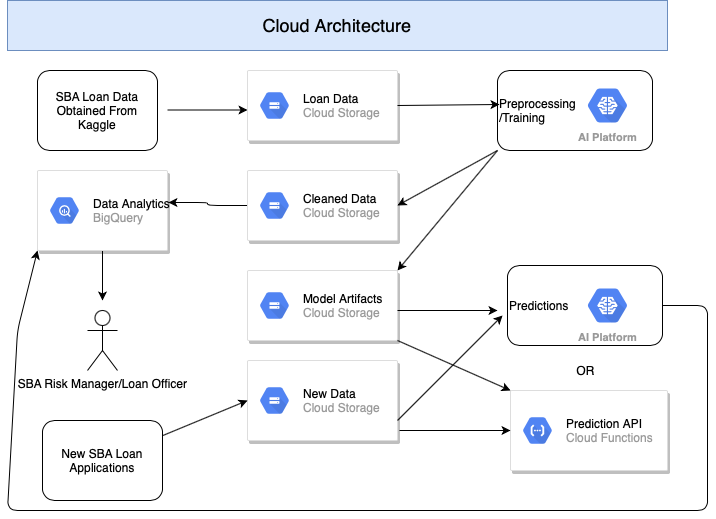

The diagram above was exported from draw.io. Its source (the exported page's mxGraphModel, read from the mxfile embedded in the PNG):
<mxGraphModel dx="1026" dy="520" grid="1" gridSize="10" guides="1" tooltips="1" connect="1" arrows="1" fold="1" page="1" pageScale="1" pageWidth="850" pageHeight="1100" math="0" shadow="0">
  <root>
    <mxCell id="0" />
    <mxCell id="1" parent="0" />
    <mxCell id="1hWORd97n2hw7L377myy-1" value="SBA Loan Data Obtained From Kaggle" style="whiteSpace=wrap;html=1;rounded=1;" parent="1" vertex="1">
      <mxGeometry x="40" y="80" width="120" height="80" as="geometry" />
    </mxCell>
    <mxCell id="Hu6hov8MEhkFvw1OjJpx-1" value="Preprocessing&lt;br&gt;/Training" style="whiteSpace=wrap;html=1;align=left;rounded=1;" vertex="1" parent="1">
      <mxGeometry x="500" y="80" width="155" height="80" as="geometry" />
    </mxCell>
    <mxCell id="Hu6hov8MEhkFvw1OjJpx-10" value="" style="endArrow=classic;html=1;" edge="1" parent="1">
      <mxGeometry width="50" height="50" relative="1" as="geometry">
        <mxPoint x="170" y="119.5" as="sourcePoint" />
        <mxPoint x="250" y="119.5" as="targetPoint" />
      </mxGeometry>
    </mxCell>
    <mxCell id="Hu6hov8MEhkFvw1OjJpx-13" value="" style="strokeColor=#dddddd;shadow=1;strokeWidth=1;absoluteArcSize=1;arcSize=2;rounded=1;" vertex="1" parent="1">
      <mxGeometry x="250" y="80" width="150" height="70" as="geometry" />
    </mxCell>
    <mxCell id="Hu6hov8MEhkFvw1OjJpx-14" value="&lt;font color=&quot;#000000&quot;&gt;&lt;span&gt;Loan Data&lt;/span&gt;&lt;/font&gt;&lt;br&gt;Cloud Storage" style="dashed=0;connectable=0;html=1;fillColor=#5184F3;strokeColor=none;shape=mxgraph.gcp2.hexIcon;prIcon=cloud_storage;part=1;labelPosition=right;verticalLabelPosition=middle;align=left;verticalAlign=middle;spacingLeft=5;fontColor=#999999;fontSize=12;rounded=1;" vertex="1" parent="Hu6hov8MEhkFvw1OjJpx-13">
      <mxGeometry y="0.5" width="44" height="39" relative="1" as="geometry">
        <mxPoint x="5" y="-19.5" as="offset" />
      </mxGeometry>
    </mxCell>
    <mxCell id="Hu6hov8MEhkFvw1OjJpx-15" value="AI Platform" style="html=1;fillColor=#5184F3;strokeColor=none;verticalAlign=top;labelPosition=center;verticalLabelPosition=bottom;align=center;spacingTop=-6;fontSize=11;fontStyle=1;fontColor=#999999;shape=mxgraph.gcp2.hexIcon;prIcon=cloud_machine_learning;rounded=1;" vertex="1" parent="1">
      <mxGeometry x="580" y="90" width="60" height="50" as="geometry" />
    </mxCell>
    <mxCell id="Hu6hov8MEhkFvw1OjJpx-16" value="" style="endArrow=classic;html=1;exitX=1;exitY=0.5;exitDx=0;exitDy=0;entryX=0.013;entryY=0.425;entryDx=0;entryDy=0;entryPerimeter=0;" edge="1" parent="1" source="Hu6hov8MEhkFvw1OjJpx-13" target="Hu6hov8MEhkFvw1OjJpx-1">
      <mxGeometry width="50" height="50" relative="1" as="geometry">
        <mxPoint x="410" y="119.5" as="sourcePoint" />
        <mxPoint x="490" y="115" as="targetPoint" />
      </mxGeometry>
    </mxCell>
    <mxCell id="Hu6hov8MEhkFvw1OjJpx-17" value="" style="strokeColor=#dddddd;shadow=1;strokeWidth=1;absoluteArcSize=1;arcSize=2;rounded=1;" vertex="1" parent="1">
      <mxGeometry x="250" y="280" width="150" height="70" as="geometry" />
    </mxCell>
    <mxCell id="Hu6hov8MEhkFvw1OjJpx-18" value="&lt;font color=&quot;#000000&quot;&gt;&lt;span&gt;Model Artifacts&lt;/span&gt;&lt;/font&gt;&lt;br&gt;Cloud Storage" style="dashed=0;connectable=0;html=1;fillColor=#5184F3;strokeColor=none;shape=mxgraph.gcp2.hexIcon;prIcon=cloud_storage;part=1;labelPosition=right;verticalLabelPosition=middle;align=left;verticalAlign=middle;spacingLeft=5;fontColor=#999999;fontSize=12;rounded=1;" vertex="1" parent="Hu6hov8MEhkFvw1OjJpx-17">
      <mxGeometry y="0.5" width="44" height="39" relative="1" as="geometry">
        <mxPoint x="5" y="-19.5" as="offset" />
      </mxGeometry>
    </mxCell>
    <mxCell id="Hu6hov8MEhkFvw1OjJpx-35" style="edgeStyle=orthogonalEdgeStyle;orthogonalLoop=1;jettySize=auto;html=1;entryX=1.007;entryY=0.4;entryDx=0;entryDy=0;entryPerimeter=0;" edge="1" parent="1" source="Hu6hov8MEhkFvw1OjJpx-19" target="Hu6hov8MEhkFvw1OjJpx-32">
      <mxGeometry relative="1" as="geometry" />
    </mxCell>
    <mxCell id="Hu6hov8MEhkFvw1OjJpx-19" value="" style="strokeColor=#dddddd;shadow=1;strokeWidth=1;absoluteArcSize=1;arcSize=2;rounded=1;" vertex="1" parent="1">
      <mxGeometry x="250" y="180" width="150" height="70" as="geometry" />
    </mxCell>
    <mxCell id="Hu6hov8MEhkFvw1OjJpx-20" value="&lt;font color=&quot;#000000&quot;&gt;&lt;span&gt;Cleaned Data&lt;/span&gt;&lt;/font&gt;&lt;br&gt;Cloud Storage" style="dashed=0;connectable=0;html=1;fillColor=#5184F3;strokeColor=none;shape=mxgraph.gcp2.hexIcon;prIcon=cloud_storage;part=1;labelPosition=right;verticalLabelPosition=middle;align=left;verticalAlign=middle;spacingLeft=5;fontColor=#999999;fontSize=12;rounded=1;" vertex="1" parent="Hu6hov8MEhkFvw1OjJpx-19">
      <mxGeometry y="0.5" width="44" height="39" relative="1" as="geometry">
        <mxPoint x="5" y="-19.5" as="offset" />
      </mxGeometry>
    </mxCell>
    <mxCell id="Hu6hov8MEhkFvw1OjJpx-21" value="" style="endArrow=classic;html=1;exitX=0;exitY=1;exitDx=0;exitDy=0;entryX=1;entryY=0;entryDx=0;entryDy=0;" edge="1" parent="1" source="Hu6hov8MEhkFvw1OjJpx-1" target="Hu6hov8MEhkFvw1OjJpx-17">
      <mxGeometry width="50" height="50" relative="1" as="geometry">
        <mxPoint x="380" y="310" as="sourcePoint" />
        <mxPoint x="470" y="330" as="targetPoint" />
      </mxGeometry>
    </mxCell>
    <mxCell id="Hu6hov8MEhkFvw1OjJpx-22" value="" style="endArrow=classic;html=1;exitX=0;exitY=1;exitDx=0;exitDy=0;entryX=1;entryY=0.5;entryDx=0;entryDy=0;" edge="1" parent="1" source="Hu6hov8MEhkFvw1OjJpx-1" target="Hu6hov8MEhkFvw1OjJpx-19">
      <mxGeometry width="50" height="50" relative="1" as="geometry">
        <mxPoint x="410" y="200" as="sourcePoint" />
        <mxPoint x="410" y="240" as="targetPoint" />
      </mxGeometry>
    </mxCell>
    <mxCell id="Hu6hov8MEhkFvw1OjJpx-23" value="Predictions" style="whiteSpace=wrap;html=1;align=left;rounded=1;" vertex="1" parent="1">
      <mxGeometry x="510" y="275" width="155" height="80" as="geometry" />
    </mxCell>
    <mxCell id="Hu6hov8MEhkFvw1OjJpx-24" value="AI Platform" style="html=1;fillColor=#5184F3;strokeColor=none;verticalAlign=top;labelPosition=center;verticalLabelPosition=bottom;align=center;spacingTop=-6;fontSize=11;fontStyle=1;fontColor=#999999;shape=mxgraph.gcp2.hexIcon;prIcon=cloud_machine_learning;rounded=1;" vertex="1" parent="1">
      <mxGeometry x="580" y="290" width="60" height="50" as="geometry" />
    </mxCell>
    <mxCell id="Hu6hov8MEhkFvw1OjJpx-25" value="New SBA Loan Applications" style="whiteSpace=wrap;html=1;align=center;rounded=1;" vertex="1" parent="1">
      <mxGeometry x="45" y="430" width="120" height="80" as="geometry" />
    </mxCell>
    <mxCell id="Hu6hov8MEhkFvw1OjJpx-26" value="" style="strokeColor=#dddddd;shadow=1;strokeWidth=1;absoluteArcSize=1;arcSize=2;align=center;rounded=1;" vertex="1" parent="1">
      <mxGeometry x="250" y="370" width="150" height="80" as="geometry" />
    </mxCell>
    <mxCell id="Hu6hov8MEhkFvw1OjJpx-27" value="&lt;font color=&quot;#000000&quot;&gt;New Data&lt;/font&gt;&lt;br&gt;Cloud Storage" style="dashed=0;connectable=0;html=1;fillColor=#5184F3;strokeColor=none;shape=mxgraph.gcp2.hexIcon;prIcon=cloud_storage;part=1;labelPosition=right;verticalLabelPosition=middle;align=left;verticalAlign=middle;spacingLeft=5;fontColor=#999999;fontSize=12;rounded=1;" vertex="1" parent="Hu6hov8MEhkFvw1OjJpx-26">
      <mxGeometry y="0.5" width="44" height="39" relative="1" as="geometry">
        <mxPoint x="5" y="-19.5" as="offset" />
      </mxGeometry>
    </mxCell>
    <mxCell id="Hu6hov8MEhkFvw1OjJpx-29" value="" style="endArrow=classic;html=1;entryX=0;entryY=0.5;entryDx=0;entryDy=0;" edge="1" parent="1" source="Hu6hov8MEhkFvw1OjJpx-25" target="Hu6hov8MEhkFvw1OjJpx-26">
      <mxGeometry width="50" height="50" relative="1" as="geometry">
        <mxPoint x="160" y="460" as="sourcePoint" />
        <mxPoint x="230.71067811865476" y="410" as="targetPoint" />
      </mxGeometry>
    </mxCell>
    <mxCell id="Hu6hov8MEhkFvw1OjJpx-30" value="" style="endArrow=classic;html=1;entryX=-0.032;entryY=0.625;entryDx=0;entryDy=0;entryPerimeter=0;" edge="1" parent="1" target="Hu6hov8MEhkFvw1OjJpx-23">
      <mxGeometry width="50" height="50" relative="1" as="geometry">
        <mxPoint x="400" y="430" as="sourcePoint" />
        <mxPoint x="450" y="380" as="targetPoint" />
      </mxGeometry>
    </mxCell>
    <mxCell id="Hu6hov8MEhkFvw1OjJpx-31" value="" style="endArrow=classic;html=1;entryX=0;entryY=0.75;entryDx=0;entryDy=0;" edge="1" parent="1">
      <mxGeometry width="50" height="50" relative="1" as="geometry">
        <mxPoint x="400" y="320" as="sourcePoint" />
        <mxPoint x="500" y="320" as="targetPoint" />
        <Array as="points">
          <mxPoint x="460" y="320" />
        </Array>
      </mxGeometry>
    </mxCell>
    <mxCell id="Hu6hov8MEhkFvw1OjJpx-37" style="edgeStyle=orthogonalEdgeStyle;orthogonalLoop=1;jettySize=auto;html=1;exitX=0.5;exitY=1;exitDx=0;exitDy=0;" edge="1" parent="1" source="Hu6hov8MEhkFvw1OjJpx-32">
      <mxGeometry relative="1" as="geometry">
        <mxPoint x="105" y="310" as="targetPoint" />
      </mxGeometry>
    </mxCell>
    <mxCell id="Hu6hov8MEhkFvw1OjJpx-32" value="" style="strokeColor=#dddddd;shadow=1;strokeWidth=1;absoluteArcSize=1;arcSize=2;align=center;rounded=1;" vertex="1" parent="1">
      <mxGeometry x="40" y="180" width="130" height="80" as="geometry" />
    </mxCell>
    <mxCell id="Hu6hov8MEhkFvw1OjJpx-33" value="&lt;font color=&quot;#000000&quot;&gt;&lt;span&gt;Data Analytics&lt;/span&gt;&lt;/font&gt;&lt;br&gt;BigQuery" style="dashed=0;connectable=0;html=1;fillColor=#5184F3;strokeColor=none;shape=mxgraph.gcp2.hexIcon;prIcon=bigquery;part=1;labelPosition=right;verticalLabelPosition=middle;align=left;verticalAlign=middle;spacingLeft=5;fontColor=#999999;fontSize=12;rounded=1;" vertex="1" parent="Hu6hov8MEhkFvw1OjJpx-32">
      <mxGeometry y="0.5" width="44" height="39" relative="1" as="geometry">
        <mxPoint x="5" y="-19.5" as="offset" />
      </mxGeometry>
    </mxCell>
    <mxCell id="Hu6hov8MEhkFvw1OjJpx-38" value="SBA Risk Manager/Loan Officer" style="shape=umlActor;verticalLabelPosition=bottom;verticalAlign=top;html=1;outlineConnect=0;align=center;rounded=1;" vertex="1" parent="1">
      <mxGeometry x="90" y="320" width="30" height="60" as="geometry" />
    </mxCell>
    <mxCell id="Hu6hov8MEhkFvw1OjJpx-42" value="" style="strokeColor=#dddddd;shadow=1;strokeWidth=1;absoluteArcSize=1;arcSize=2;align=center;rounded=1;" vertex="1" parent="1">
      <mxGeometry x="513" y="400" width="157" height="80" as="geometry" />
    </mxCell>
    <mxCell id="Hu6hov8MEhkFvw1OjJpx-43" value="&lt;font color=&quot;#000000&quot;&gt;&lt;span&gt;Prediction API&lt;/span&gt;&lt;/font&gt;&lt;br&gt;Cloud Functions" style="dashed=0;connectable=0;html=1;fillColor=#5184F3;strokeColor=none;shape=mxgraph.gcp2.hexIcon;prIcon=cloud_functions;part=1;labelPosition=right;verticalLabelPosition=middle;align=left;verticalAlign=middle;spacingLeft=5;fontColor=#999999;fontSize=12;rounded=1;" vertex="1" parent="Hu6hov8MEhkFvw1OjJpx-42">
      <mxGeometry y="0.5" width="44" height="39" relative="1" as="geometry">
        <mxPoint x="5" y="-19.5" as="offset" />
      </mxGeometry>
    </mxCell>
    <mxCell id="Hu6hov8MEhkFvw1OjJpx-44" value="" style="endArrow=classic;html=1;entryX=0;entryY=0;entryDx=0;entryDy=0;exitX=1;exitY=1;exitDx=0;exitDy=0;" edge="1" parent="1" source="Hu6hov8MEhkFvw1OjJpx-17" target="Hu6hov8MEhkFvw1OjJpx-42">
      <mxGeometry width="50" height="50" relative="1" as="geometry">
        <mxPoint x="400" y="390" as="sourcePoint" />
        <mxPoint x="450" y="340" as="targetPoint" />
      </mxGeometry>
    </mxCell>
    <mxCell id="Hu6hov8MEhkFvw1OjJpx-45" value="" style="endArrow=classic;html=1;entryX=0;entryY=0.5;entryDx=0;entryDy=0;exitX=1.013;exitY=0.875;exitDx=0;exitDy=0;exitPerimeter=0;" edge="1" parent="1" source="Hu6hov8MEhkFvw1OjJpx-26" target="Hu6hov8MEhkFvw1OjJpx-42">
      <mxGeometry width="50" height="50" relative="1" as="geometry">
        <mxPoint x="400" y="460" as="sourcePoint" />
        <mxPoint x="450" y="410" as="targetPoint" />
      </mxGeometry>
    </mxCell>
    <mxCell id="Hu6hov8MEhkFvw1OjJpx-48" value="OR" style="text;html=1;align=center;verticalAlign=middle;resizable=0;points=[];autosize=1;strokeColor=none;rounded=1;" vertex="1" parent="1">
      <mxGeometry x="572.5" y="370" width="30" height="20" as="geometry" />
    </mxCell>
    <mxCell id="Hu6hov8MEhkFvw1OjJpx-50" value="&lt;font style=&quot;font-size: 18px&quot;&gt;Cloud Architecture&lt;/font&gt;" style="rounded=0;whiteSpace=wrap;html=1;align=center;fillColor=#dae8fc;strokeColor=#6c8ebf;" vertex="1" parent="1">
      <mxGeometry x="10" y="10" width="660" height="50" as="geometry" />
    </mxCell>
    <mxCell id="Hu6hov8MEhkFvw1OjJpx-51" value="" style="endArrow=classic;html=1;entryX=0;entryY=1;entryDx=0;entryDy=0;exitX=1;exitY=0.5;exitDx=0;exitDy=0;" edge="1" parent="1" source="Hu6hov8MEhkFvw1OjJpx-23" target="Hu6hov8MEhkFvw1OjJpx-32">
      <mxGeometry width="50" height="50" relative="1" as="geometry">
        <mxPoint x="680" y="320" as="sourcePoint" />
        <mxPoint x="430" y="190" as="targetPoint" />
        <Array as="points">
          <mxPoint x="710" y="315" />
          <mxPoint x="710" y="520" />
          <mxPoint x="602" y="520" />
          <mxPoint x="10" y="520" />
          <mxPoint x="20" y="340" />
        </Array>
      </mxGeometry>
    </mxCell>
  </root>
</mxGraphModel>